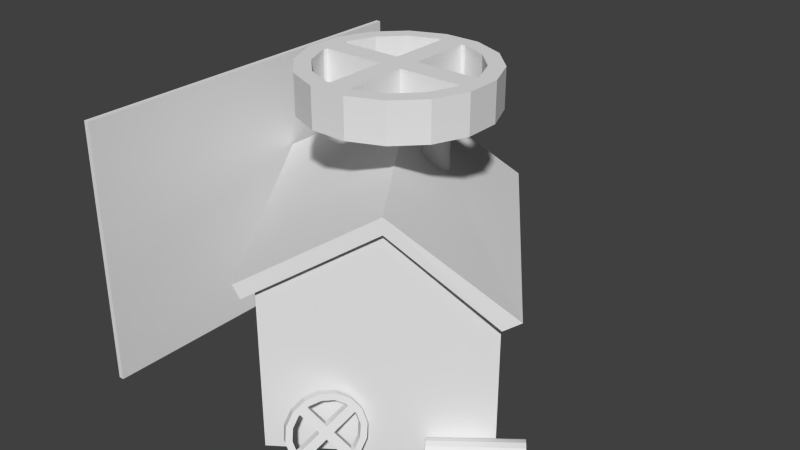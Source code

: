# Source: workshop14.blend  (saved by Blender 2.66.0; exported with 4.5.12 LTS)
import bpy
from mathutils import Matrix  # noqa: F401  (used for matrix-valued properties, if any)

bpy.ops.wm.read_factory_settings(use_empty=True)
scene = bpy.context.scene
scene.name = 'Scene'

# ---- collections
col_collection_1 = bpy.data.collections.new('Collection 1'); scene.collection.children.link(col_collection_1)

# ---- world
world_world = bpy.data.worlds.new('World'); scene.world = world_world
world_world.color = (0.05088, 0.05088, 0.05088)
world_world.use_sun_shadow = False
world_world.sun_shadow_jitter_overblur = 0.0
world_world.cycles.sampling_method = 'MANUAL'
world_world.cycles.sample_map_resolution = 256

# ---- meshes
me_cube_004 = bpy.data.meshes.new('Cube.004')
me_cube_004.from_pydata([(17.0, 3.0, -18.0), (17.0, 2.0, -18.0), (18.0, 2.0, -18.0), (18.0, 3.0, -18.0), (17.0, 3.0, -13.0), (17.0, 2.0, -13.0), (18.0, 2.0, -13.0), (18.0, 3.0, -13.0), (16.0, 11.0, -25.0), (16.0, -1.0, -25.0), (17.0, -1.0, -25.0), (17.0, 11.0, -25.0), (16.0, 11.0, -5.5), (16.0, -1.0, -5.5), (17.0, -1.0, -5.5), (17.0, 11.0, -5.5)], [], [(4, 5, 1, 0), (5, 6, 2, 1), (6, 7, 3, 2), (7, 4, 0, 3), (0, 1, 2, 3), (7, 6, 5, 4), (12, 13, 9, 8), (13, 14, 10, 9), (14, 15, 11, 10), (15, 12, 8, 11), (8, 9, 10, 11), (15, 14, 13, 12)])
_uv = me_cube_004.uv_layers.new(name='UVMap')
_uv.uv.foreach_set('vector', [0.5913, -0.1327, 0.6066, -0.1328, 0.6065, -0.2185, 0.5911, -0.2184, 0.6066, -0.1328, 0.6138, -0.1006, 0.6153, -0.2496, 0.6065, -0.2185, 0.6146, -0.09869, 0.584, -0.09869, 0.584, -0.2521, 0.6146, -0.2521, 0.5839, -0.09855, 0.5913, -0.1327, 0.5911, -0.2184, 0.5839, -0.2521, 0.5911, -0.2184, 0.6065, -0.2185, 0.6153, -0.2496, 0.5839, -0.2521, 0.5839, -0.09855, 0.6138, -0.1006, 0.6066, -0.1328, 0.5913, -0.1327, 0.1197, -0.03551, 0.3902, -0.03551, 0.3902, -0.4795, 0.1197, -0.4795, 0.4332, -0.03618, 0.4122, -0.03677, 0.4124, -0.2578, 0.4335, -0.2577, 0.3907, -0.03551, 0.1199, -0.03551, 0.1199, -0.4795, 0.3907, -0.4795, 0.4124, -0.2573, 0.4335, -0.2572, 0.4332, -0.4768, 0.4122, -0.4768, 0.4332, -0.4775, 0.4335, -0.2577, 0.4124, -0.2578, 0.4122, -0.4775, 0.4124, -0.2573, 0.4122, -0.03677, 0.4332, -0.03618, 0.4335, -0.2572])
me_cube_004.use_remesh_preserve_volume = False
me_cube_004.use_remesh_preserve_attributes = False
me_cube_004.use_mirror_vertex_groups = False
me_cube_004.update()
me_cube_001 = bpy.data.meshes.new('Cube.001')
me_cube_001.from_pydata([(17.0, -5.0, -18.0), (17.0, -4.0, -18.0), (18.0, -4.0, -18.0), (18.0, -5.0, -18.0), (17.0, -5.0, -13.0), (17.0, -4.0, -13.0), (18.0, -4.0, -13.0), (18.0, -5.0, -13.0), (16.0, -13.0, -25.0), (16.0, -1.0, -25.0), (17.0, -1.0, -25.0), (17.0, -13.0, -25.0), (16.0, -13.0, -5.5), (16.0, -1.0, -5.5), (17.0, -1.0, -5.5), (17.0, -13.0, -5.5)], [], [(4, 5, 1, 0), (5, 6, 2, 1), (6, 7, 3, 2), (7, 4, 0, 3), (0, 1, 2, 3), (7, 6, 5, 4), (12, 13, 9, 8), (13, 14, 10, 9), (14, 15, 11, 10), (15, 12, 8, 11), (8, 9, 10, 11), (15, 14, 13, 12)])
_uv = me_cube_001.uv_layers.new(name='UVMap')
_uv.uv.foreach_set('vector', [0.5913, -0.1327, 0.6066, -0.1328, 0.6065, -0.2185, 0.5911, -0.2184, 0.6066, -0.1328, 0.6138, -0.1006, 0.6153, -0.2496, 0.6065, -0.2185, 0.6146, -0.09869, 0.584, -0.09869, 0.584, -0.2521, 0.6146, -0.2521, 0.5839, -0.09855, 0.5913, -0.1327, 0.5911, -0.2184, 0.5839, -0.2521, 0.5911, -0.2184, 0.6065, -0.2185, 0.6153, -0.2496, 0.5839, -0.2521, 0.5839, -0.09855, 0.6138, -0.1006, 0.6066, -0.1328, 0.5913, -0.1327, 0.1197, -0.03551, 0.3902, -0.03551, 0.3902, -0.4795, 0.1197, -0.4795, 0.4332, -0.03618, 0.4122, -0.03677, 0.4124, -0.2578, 0.4335, -0.2577, 0.3907, -0.03551, 0.1199, -0.03551, 0.1199, -0.4795, 0.3907, -0.4795, 0.4124, -0.2573, 0.4335, -0.2572, 0.4332, -0.4768, 0.4122, -0.4768, 0.4332, -0.4775, 0.4335, -0.2577, 0.4124, -0.2578, 0.4122, -0.4775, 0.4124, -0.2573, 0.4122, -0.03677, 0.4332, -0.03618, 0.4335, -0.2572])
me_cube_001.use_remesh_preserve_volume = False
me_cube_001.use_remesh_preserve_attributes = False
me_cube_001.use_mirror_vertex_groups = False
me_cube_001.update()
me_cylinder_004 = bpy.data.meshes.new('Cylinder.004')
me_cylinder_004.from_pydata([(11.5, -26.51, -14.13), (11.8, -27.42, -24.48), (12.57, -25.61, -15.8), (12.68, -25.51, -22.89), (13.28, -25.38, -17.85), (12.99, -24.15, -20.65), (13.53, -25.87, -19.96), (12.7, -23.57, -18.1), (13.27, -26.99, -21.82), (11.83, -23.84, -15.62), (12.54, -28.57, -23.13), (10.54, -24.93, -13.6), (11.46, -30.37, -23.71), (10.19, -32.13, -23.45), (7.465, -28.79, -12.03), (8.922, -33.57, -22.41), (6.158, -30.97, -12.72), (7.849, -34.46, -20.74), (5.281, -32.88, -14.31), (7.135, -34.69, -18.69), (4.968, -34.24, -16.56), (6.89, -34.21, -16.57), (5.265, -34.82, -19.11), (7.149, -33.09, -14.72), (6.128, -34.55, -21.59), (7.874, -31.5, -13.4), (7.425, -33.46, -23.61), (8.955, -29.7, -12.83), (8.959, -31.73, -24.87), (10.23, -27.94, -13.08), (10.5, -29.6, -25.18), (9.002, -26.66, -12.33), (11.76, -25.77, -13.26), (7.386, -31.81, -12.39), (11.34, -24.77, -16.13), (10.23, -27.51, -12.0), (6.493, -35.66, -18.77), (8.692, -29.63, -11.69), (12.05, -24.54, -18.18), (6.509, -33.72, -13.98), (10.19, -32.57, -24.54), (6.195, -35.08, -16.22), (12.3, -25.03, -20.3), (7.356, -35.39, -21.25), (13.91, -26.35, -22.56), (8.653, -34.3, -23.28), (12.04, -26.14, -22.15), (11.72, -30.45, -24.84), (13.06, -24.68, -15.28), (13.03, -28.26, -24.15), (11.32, -27.73, -23.47), (14.22, -25.0, -20.32), (10.27, -25.67, -14.46), (13.92, -24.41, -17.76), (10.23, -29.53, -24.04), (8.963, -31.29, -23.79), (7.694, -32.72, -22.75), (6.621, -33.62, -21.07), (5.907, -33.85, -19.02), (5.661, -33.36, -16.91), (5.921, -32.25, -15.05), (6.646, -30.66, -13.74), (7.726, -28.86, -13.16), (8.998, -27.1, -13.42), (9.655, -28.26, -18.74), (10.88, -29.1, -18.4), (9.111, -29.45, -19.72), (10.34, -30.29, -19.39), (8.845, -28.94, -17.47), (10.07, -29.78, -17.14), (8.301, -30.13, -18.46), (9.529, -30.97, -18.12), (12.42, -25.75, -15.6), (11.19, -24.9, -15.94), (11.62, -26.42, -14.34), (10.39, -25.58, -14.68), (6.574, -30.85, -13.94), (7.802, -31.69, -13.6), (6.028, -32.04, -14.92), (7.256, -32.88, -14.58), (11.93, -26.36, -22.28), (13.16, -27.2, -21.94), (11.38, -27.54, -23.26), (12.61, -28.39, -22.93), (8.8, -33.66, -22.19), (7.571, -32.81, -22.52), (7.993, -34.33, -20.92), (6.765, -33.49, -21.26)], [], [(46, 3, 1, 50), (34, 9, 7, 38), (44, 8, 10, 49), (22, 36, 41, 20), (26, 45, 43, 24), (30, 47, 40, 28), (3, 44, 49, 1), (5, 51, 44, 3), (73, 34, 2, 72), (48, 9, 11, 32), (62, 14, 31, 63), (60, 18, 16, 61), (56, 26, 24, 57), (54, 30, 28, 55), (58, 22, 20, 59), (82, 50, 10, 83), (61, 16, 14, 62), (59, 20, 18, 60), (57, 24, 22, 58), (55, 28, 26, 56), (50, 1, 30, 54), (42, 5, 3, 46), (18, 39, 33, 16), (20, 41, 39, 18), (24, 43, 36, 22), (28, 40, 45, 26), (1, 49, 47, 30), (2, 34, 38, 4), (7, 53, 51, 5), (9, 48, 53, 7), (63, 31, 11, 52), (27, 62, 63, 29), (38, 7, 5, 42), (16, 33, 37, 14), (75, 68, 69, 74), (14, 37, 35, 31), (31, 35, 32, 11), (76, 61, 25, 77), (12, 54, 55, 13), (19, 58, 59, 21), (9, 34, 52, 11), (25, 61, 62, 27), (21, 59, 60, 23), (17, 57, 58, 19), (13, 55, 56, 15), (10, 50, 54, 12), (6, 42, 46, 8), (29, 63, 52, 0), (4, 38, 42, 6), (48, 2, 4, 53), (49, 10, 12, 47), (40, 13, 15, 45), (53, 4, 6, 51), (2, 48, 32, 0), (36, 19, 21, 41), (41, 21, 23, 39), (39, 23, 25, 33), (33, 25, 27, 37), (37, 27, 29, 35), (35, 29, 0, 32), (47, 12, 13, 40), (43, 17, 19, 36), (45, 15, 17, 43), (51, 6, 8, 44), (85, 66, 67, 84), (80, 64, 65, 81), (87, 57, 17, 86), (78, 70, 71, 79), (79, 71, 69, 77), (81, 65, 67, 83), (84, 67, 71, 86), (74, 69, 65, 72), (65, 69, 71, 67), (64, 73, 72, 65), (66, 82, 83, 67), (52, 75, 74, 0), (68, 76, 77, 69), (56, 85, 84, 15), (46, 80, 81, 8), (70, 87, 86, 71), (60, 78, 79, 23), (23, 79, 77, 25), (8, 81, 83, 10), (15, 84, 86, 17), (0, 74, 72, 2), (80, 46, 50, 82), (80, 82, 66, 64), (78, 76, 68, 70), (78, 60, 61, 76), (75, 73, 64, 68), (34, 73, 75, 52), (85, 87, 70, 66), (85, 56, 57, 87), (68, 64, 66, 70)])
_uv = me_cylinder_004.uv_layers.new(name='UVMap')
_uv.uv.foreach_set('vector', [0.23, 1.12, 0.23, 1.125, 0.2174, 1.125, 0.2173, 1.12, 0.06537, 1.121, 0.06541, 1.127, 0.05274, 1.127, 0.0527, 1.121, 0.2301, 1.134, 0.2302, 1.14, 0.2175, 1.14, 0.2175, 1.134, 0.1541, 1.126, 0.1541, 1.135, 0.1415, 1.135, 0.1414, 1.126, 0.1794, 1.126, 0.1795, 1.135, 0.1668, 1.135, 0.1667, 1.126, 0.2047, 1.125, 0.2048, 1.134, 0.1921, 1.135, 0.192, 1.125, 0.23, 1.125, 0.2301, 1.134, 0.2175, 1.134, 0.2174, 1.125, 0.04006, 1.127, 0.04012, 1.136, 0.02744, 1.136, 0.02738, 1.127, 0.03331, 0.5124, 0.06662, 1.025, 0.0, 0.0, 0.02926, 0.2561, 0.06547, 1.136, 0.06541, 1.127, 0.07808, 1.127, 0.07814, 1.136, 0.1034, 1.121, 0.1034, 1.126, 0.09074, 1.126, 0.0907, 1.121, 0.1287, 1.121, 0.1287, 1.126, 0.1161, 1.126, 0.116, 1.121, 0.1793, 1.12, 0.1794, 1.126, 0.1667, 1.126, 0.1667, 1.12, 0.2046, 1.12, 0.2047, 1.125, 0.192, 1.125, 0.192, 1.12, 0.154, 1.121, 0.1541, 1.126, 0.1414, 1.126, 0.1413, 1.121, 0.1634, 0.7675, 0.2179, 1.023, 0.0, 0.0, 0.03217, 0.2802, 0.116, 1.121, 0.1161, 1.126, 0.1034, 1.126, 0.1034, 1.121, 0.1413, 1.121, 0.1414, 1.126, 0.1287, 1.126, 0.1287, 1.121, 0.1667, 1.12, 0.1667, 1.126, 0.1541, 1.126, 0.154, 1.121, 0.192, 1.12, 0.192, 1.125, 0.1794, 1.126, 0.1793, 1.12, 0.2173, 1.12, 0.2174, 1.125, 0.2047, 1.125, 0.2046, 1.12, 0.04002, 1.121, 0.04006, 1.127, 0.02738, 1.127, 0.02735, 1.122, 0.1287, 1.126, 0.1288, 1.135, 0.1161, 1.135, 0.1161, 1.126, 0.1414, 1.126, 0.1415, 1.135, 0.1288, 1.135, 0.1287, 1.126, 0.1667, 1.126, 0.1668, 1.135, 0.1541, 1.135, 0.1541, 1.126, 0.192, 1.125, 0.1921, 1.135, 0.1795, 1.135, 0.1794, 1.126, 0.2174, 1.125, 0.2175, 1.134, 0.2048, 1.134, 0.2047, 1.125, 0.06662, 1.025, 0.06537, 1.121, 0.0527, 1.121, 0.05401, 1.025, 0.05274, 1.127, 0.0528, 1.136, 0.04012, 1.136, 0.04006, 1.127, 0.06541, 1.127, 0.06547, 1.136, 0.0528, 1.136, 0.05274, 1.127, 0.0907, 1.121, 0.09074, 1.126, 0.07808, 1.127, 0.07803, 1.121, 0.1044, 1.025, 0.1034, 1.121, 0.0907, 1.121, 0.09183, 1.025, 0.0527, 1.121, 0.05274, 1.127, 0.04006, 1.127, 0.04002, 1.121, 0.1161, 1.126, 0.1161, 1.135, 0.1035, 1.135, 0.1034, 1.126, 0.003419, 0.1402, 0.006837, 0.2804, 0.0, 0.0, 0.03902, 0.5606, 0.1034, 1.126, 0.1035, 1.135, 0.09081, 1.136, 0.09074, 1.126, 0.09074, 1.126, 0.09081, 1.136, 0.07814, 1.136, 0.07808, 1.127, 0.1024, 0.8964, 0.117, 1.024, 0.0, 0.0, 0.003419, 0.1402, 0.2053, 1.024, 0.2046, 1.12, 0.192, 1.12, 0.1927, 1.024, 0.1548, 1.024, 0.154, 1.121, 0.1413, 1.121, 0.1422, 1.024, 0.06541, 1.127, 0.06537, 1.121, 0.07803, 1.121, 0.07808, 1.127, 0.117, 1.024, 0.116, 1.121, 0.1034, 1.121, 0.1044, 1.025, 0.1422, 1.024, 0.1413, 1.121, 0.1287, 1.121, 0.1296, 1.024, 0.1675, 1.024, 0.1667, 1.12, 0.154, 1.121, 0.1548, 1.024, 0.1927, 1.024, 0.192, 1.12, 0.1793, 1.12, 0.1801, 1.024, 0.2179, 1.023, 0.2173, 1.12, 0.2046, 1.12, 0.2053, 1.024, 0.04141, 1.025, 0.04002, 1.121, 0.02735, 1.122, 0.0288, 1.025, 0.09183, 1.025, 0.0907, 1.121, 0.07803, 1.121, 0.07922, 1.025, 0.05401, 1.025, 0.0527, 1.121, 0.04002, 1.121, 0.04141, 1.025, 0.06547, 1.136, 0.06551, 1.141, 0.05283, 1.142, 0.0528, 1.136, 0.2175, 1.134, 0.2175, 1.14, 0.2049, 1.14, 0.2048, 1.134, 0.1921, 1.135, 0.1922, 1.14, 0.1795, 1.14, 0.1795, 1.135, 0.0528, 1.136, 0.05283, 1.142, 0.04015, 1.142, 0.04012, 1.136, 0.06551, 1.141, 0.06547, 1.136, 0.07814, 1.136, 0.07818, 1.141, 0.1541, 1.135, 0.1542, 1.141, 0.1415, 1.141, 0.1415, 1.135, 0.1415, 1.135, 0.1415, 1.141, 0.1289, 1.141, 0.1288, 1.135, 0.1288, 1.135, 0.1289, 1.141, 0.1162, 1.141, 0.1161, 1.135, 0.1161, 1.135, 0.1162, 1.141, 0.1035, 1.141, 0.1035, 1.135, 0.1035, 1.135, 0.1035, 1.141, 0.09085, 1.141, 0.09081, 1.136, 0.09081, 1.136, 0.09085, 1.141, 0.07818, 1.141, 0.07814, 1.136, 0.2048, 1.134, 0.2049, 1.14, 0.1922, 1.14, 0.1921, 1.135, 0.1668, 1.135, 0.1669, 1.141, 0.1542, 1.141, 0.1541, 1.135, 0.1795, 1.135, 0.1795, 1.14, 0.1669, 1.141, 0.1668, 1.135, 0.04012, 1.136, 0.04015, 1.142, 0.02747, 1.142, 0.02744, 1.136, 0.03217, 0.2802, 0.06434, 0.5604, 0.0, 0.0, 0.08966, 0.5602, 0.02926, 0.2561, 0.05852, 0.5122, 0.01367, 0.5608, 0.02051, 0.8412, 0.08373, 0.512, 0.1675, 1.024, 0.0, 0.0, 0.02723, 0.1279, 0.02723, 0.1279, 0.05447, 0.2558, 0.09651, 0.8406, 0.1126, 0.9808, 0.04825, 0.4203, 0.0, 0.0, 0.0, 0.0, 0.06443, 0.5705, 0.006837, 0.2804, 0.0, 0.0, 0.0, 0.0, 0.1151, 0.5699, 0.0, 0.0, 0.0, 0.0, 0.0, 0.0, 0.08977, 0.5702, 0.0, 0.0, 0.0, 0.0, 0.0, 0.0, 0.03909, 0.5707, 0.0, 0.0, 0.0, 0.0, 0.0, 0.0, 0.0, 0.0, 0.0, 0.0, 0.03331, 0.5124, 0.02926, 0.2561, 0.05852, 0.5122, 0.1089, 0.5117, 0.1634, 0.7675, 0.03217, 0.2802, 0.06434, 0.5604, 0.0, 0.0, 0.003419, 0.1402, 0.03902, 0.5606, 0.07803, 1.121, 0.08778, 0.7683, 0.1024, 0.8964, 0.003419, 0.1402, 0.006837, 0.2804, 0.0, 0.0, 0.03217, 0.2802, 0.08966, 0.5602, 0.1793, 1.12, 0.0, 0.0, 0.02926, 0.2561, 0.02051, 0.8412, 0.02735, 1.122, 0.0, 0.0, 0.08373, 0.512, 0.02723, 0.1279, 0.05447, 0.2558, 0.0, 0.0, 0.02723, 0.1279, 0.1126, 0.9808, 0.1287, 1.121, 0.09651, 0.8406, 0.04825, 0.4203, 0.06443, 0.5705, 0.1289, 1.141, 0.01367, 0.5608, 0.006837, 0.2804, 0.1151, 0.5699, 0.2302, 1.14, 0.0, 0.0, 0.0, 0.0, 0.08977, 0.5702, 0.1795, 1.14, 0.0, 0.0, 0.0, 0.0, 0.03909, 0.5707, 0.07818, 1.141, 0.0, 0.0, 0.2173, 1.12, 0.1634, 0.7675, 0.0, 0.0, 0.0, 0.0, 0.1089, 0.5117, 0.0, 0.0, 0.02926, 0.2561, 0.0, 0.0, 0.08778, 0.7683, 0.0, 0.0, 0.02723, 0.1279, 0.0, 0.0, 0.116, 1.121, 0.1024, 0.8964, 0.0, 0.0, 0.0, 0.0, 0.0, 0.0, 0.0, 0.0, 0.003419, 0.1402, 0.03331, 0.5124, 0.0, 0.0, 0.0, 0.0, 0.06537, 1.121, 0.0, 0.0, 0.0, 0.0, 0.0, 0.0, 0.03217, 0.2802, 0.0, 0.0, 0.1667, 1.12, 0.08373, 0.512, 0.0, 0.0, 0.0, 0.0, 0.0, 0.0, 0.0, 0.0, 0.0, 0.0])
me_cylinder_004.use_remesh_preserve_volume = False
me_cylinder_004.use_remesh_preserve_attributes = False
me_cylinder_004.use_mirror_vertex_groups = False
me_cylinder_004.update()
me_cylinder_003 = bpy.data.meshes.new('Cylinder.003')
me_cylinder_003.from_pydata([(34.08, -8.892, -22.06), (22.94, -20.96, -24.79), (34.19, -9.046, -23.01), (22.36, -20.12, -25.0), (34.5, -9.486, -23.81), (21.77, -19.29, -24.79), (34.96, -10.14, -24.35), (21.28, -18.58, -24.22), (35.5, -10.92, -24.54), (20.95, -18.1, -23.35), (36.04, -11.69, -24.35), (20.83, -17.94, -22.33), (36.5, -12.35, -23.81), (36.81, -12.79, -23.01), (21.28, -18.58, -20.45), (36.92, -12.95, -22.06), (21.77, -19.29, -19.87), (36.81, -12.79, -21.12), (22.36, -20.12, -19.67), (36.5, -12.35, -20.31), (22.94, -20.96, -19.87), (36.04, -11.69, -19.78), (23.44, -21.66, -20.45), (35.5, -10.92, -19.59), (23.77, -22.14, -21.31), (34.96, -10.14, -19.78), (23.89, -22.3, -22.33), (34.5, -9.486, -20.31), (23.77, -22.14, -23.35), (34.19, -9.046, -21.12), (23.44, -21.66, -24.22), (20.95, -18.1, -21.31), (33.7, -8.528, -22.06), (34.76, -10.04, -19.3), (21.17, -18.46, -23.18), (33.83, -8.715, -20.92), (36.63, -12.71, -19.95), (34.2, -9.246, -19.95), (21.45, -18.86, -23.89), (35.41, -10.98, -19.07), (37.0, -13.24, -23.21), (36.07, -11.92, -19.3), (21.86, -19.44, -24.37), (37.0, -13.24, -20.92), (35.41, -10.98, -25.06), (37.13, -13.43, -22.06), (22.34, -20.13, -24.54), (36.63, -12.71, -24.18), (33.83, -8.715, -23.21), (36.07, -11.92, -24.83), (22.83, -20.82, -24.37), (34.76, -10.04, -24.83), (21.08, -18.33, -22.33), (34.2, -9.246, -24.18), (23.24, -21.41, -23.89), (23.51, -21.8, -23.18), (23.61, -21.94, -22.33), (23.51, -21.8, -21.49), (23.24, -21.41, -20.77), (22.83, -20.82, -20.3), (22.34, -20.13, -20.13), (21.86, -19.44, -20.3), (21.45, -18.86, -20.77), (21.17, -18.46, -21.49)], [], [(46, 3, 1, 50), (34, 9, 7, 38), (44, 8, 10, 49), (22, 36, 41, 20), (26, 45, 43, 24), (30, 47, 40, 28), (3, 44, 49, 1), (5, 51, 44, 3), (8, 46, 50, 10), (48, 9, 11, 32), (62, 14, 31, 63), (60, 18, 16, 61), (56, 26, 24, 57), (54, 30, 28, 55), (58, 22, 20, 59), (34, 2, 0, 52), (61, 16, 14, 62), (59, 20, 18, 60), (57, 24, 22, 58), (55, 28, 26, 56), (50, 1, 30, 54), (42, 5, 3, 46), (18, 39, 33, 16), (20, 41, 39, 18), (24, 43, 36, 22), (28, 40, 45, 26), (1, 49, 47, 30), (2, 34, 38, 4), (7, 53, 51, 5), (9, 48, 53, 7), (63, 31, 11, 52), (27, 62, 63, 29), (38, 7, 5, 42), (16, 33, 37, 14), (23, 60, 61, 25), (14, 37, 35, 31), (31, 35, 32, 11), (15, 56, 57, 17), (12, 54, 55, 13), (19, 58, 59, 21), (9, 34, 52, 11), (25, 61, 62, 27), (21, 59, 60, 23), (17, 57, 58, 19), (13, 55, 56, 15), (10, 50, 54, 12), (6, 42, 46, 8), (29, 63, 52, 0), (4, 38, 42, 6), (48, 2, 4, 53), (49, 10, 12, 47), (40, 13, 15, 45), (53, 4, 6, 51), (2, 48, 32, 0), (36, 19, 21, 41), (41, 21, 23, 39), (39, 23, 25, 33), (33, 25, 27, 37), (37, 27, 29, 35), (35, 29, 0, 32), (47, 12, 13, 40), (43, 17, 19, 36), (45, 15, 17, 43), (51, 6, 8, 44)])
_uv = me_cylinder_003.uv_layers.new(name='UVMap')
_uv.uv.foreach_set('vector', [0.3084, 1.136, 0.3117, 1.136, 0.3088, 1.143, 0.306, 1.141, 0.3015, 1.119, 0.3034, 1.116, 0.3088, 1.122, 0.306, 1.123, 0.3081, 1.143, 0.3053, 1.141, 0.3077, 1.136, 0.3111, 1.136, 0.4305, 1.011, 0.4304, 1.111, 0.4173, 1.111, 0.4173, 1.011, 0.4568, 1.011, 0.4567, 1.111, 0.4436, 1.111, 0.4437, 1.011, 0.4831, 1.011, 0.483, 1.111, 0.4699, 1.111, 0.47, 1.011, 0.2989, 1.011, 0.2989, 1.111, 0.2857, 1.111, 0.2858, 1.011, 0.3121, 1.011, 0.312, 1.111, 0.2989, 1.111, 0.2989, 1.011, 0.4565, 1.111, 0.4568, 1.011, 0.47, 1.011, 0.4697, 1.111, 0.3383, 1.111, 0.3384, 1.011, 0.3516, 1.011, 0.3515, 1.111, 0.2835, 1.119, 0.2817, 1.116, 0.2887, 1.113, 0.2894, 1.117, 0.2767, 1.129, 0.2733, 1.129, 0.2763, 1.122, 0.2791, 1.123, 0.2894, 1.148, 0.2887, 1.152, 0.2817, 1.149, 0.2835, 1.146, 0.3015, 1.146, 0.3034, 1.149, 0.2963, 1.152, 0.2957, 1.148, 0.2791, 1.141, 0.2763, 1.143, 0.2733, 1.136, 0.2767, 1.136, 0.4173, 1.011, 0.417, 1.111, 0.4038, 1.111, 0.4041, 1.011, 0.2791, 1.123, 0.2763, 1.122, 0.2817, 1.116, 0.2835, 1.119, 0.2767, 1.136, 0.2733, 1.136, 0.2733, 1.129, 0.2767, 1.129, 0.2835, 1.146, 0.2817, 1.149, 0.2763, 1.143, 0.2791, 1.141, 0.2957, 1.148, 0.2963, 1.152, 0.2887, 1.152, 0.2894, 1.148, 0.306, 1.141, 0.3088, 1.143, 0.3034, 1.149, 0.3015, 1.146, 0.3084, 1.129, 0.3117, 1.129, 0.3117, 1.136, 0.3084, 1.136, 0.4042, 1.011, 0.4041, 1.111, 0.391, 1.111, 0.391, 1.011, 0.4173, 1.011, 0.4173, 1.111, 0.4041, 1.111, 0.4042, 1.011, 0.4437, 1.011, 0.4436, 1.111, 0.4304, 1.111, 0.4305, 1.011, 0.47, 1.011, 0.4699, 1.111, 0.4567, 1.111, 0.4568, 1.011, 0.2858, 1.011, 0.2857, 1.111, 0.2726, 1.111, 0.2726, 1.011, 0.417, 1.111, 0.4173, 1.011, 0.4305, 1.011, 0.4302, 1.111, 0.3253, 1.011, 0.3252, 1.111, 0.312, 1.111, 0.3121, 1.011, 0.3384, 1.011, 0.3383, 1.111, 0.3252, 1.111, 0.3253, 1.011, 0.2894, 1.117, 0.2887, 1.113, 0.2963, 1.113, 0.2957, 1.117, 0.3775, 1.111, 0.3778, 1.011, 0.391, 1.011, 0.3906, 1.111, 0.306, 1.123, 0.3088, 1.122, 0.3117, 1.129, 0.3084, 1.129, 0.391, 1.011, 0.391, 1.111, 0.3778, 1.111, 0.3779, 1.011, 0.3511, 1.111, 0.3514, 1.011, 0.3646, 1.011, 0.3643, 1.111, 0.3779, 1.011, 0.3778, 1.111, 0.3647, 1.111, 0.3647, 1.011, 0.3647, 1.011, 0.3647, 1.111, 0.3515, 1.111, 0.3516, 1.011, 0.2984, 1.111, 0.2987, 1.011, 0.3119, 1.011, 0.3116, 1.111, 0.272, 1.111, 0.2723, 1.011, 0.2855, 1.011, 0.2852, 1.111, 0.3247, 1.111, 0.3251, 1.011, 0.3382, 1.011, 0.3379, 1.111, 0.3034, 1.116, 0.3015, 1.119, 0.2957, 1.117, 0.2963, 1.113, 0.3643, 1.111, 0.3646, 1.011, 0.3778, 1.011, 0.3775, 1.111, 0.3379, 1.111, 0.3382, 1.011, 0.3514, 1.011, 0.3511, 1.111, 0.3116, 1.111, 0.3119, 1.011, 0.3251, 1.011, 0.3247, 1.111, 0.2852, 1.111, 0.2855, 1.011, 0.2987, 1.011, 0.2984, 1.111, 0.4697, 1.111, 0.47, 1.011, 0.4832, 1.011, 0.4829, 1.111, 0.4433, 1.111, 0.4437, 1.011, 0.4568, 1.011, 0.4565, 1.111, 0.3906, 1.111, 0.391, 1.011, 0.4041, 1.011, 0.4038, 1.111, 0.4302, 1.111, 0.4305, 1.011, 0.4437, 1.011, 0.4433, 1.111, 0.288, 1.152, 0.2887, 1.148, 0.295, 1.148, 0.2956, 1.152, 0.3111, 1.136, 0.3077, 1.136, 0.3077, 1.129, 0.3111, 1.129, 0.3081, 1.122, 0.3053, 1.124, 0.3008, 1.119, 0.3027, 1.116, 0.2956, 1.152, 0.295, 1.148, 0.3008, 1.146, 0.3027, 1.149, 0.2887, 1.148, 0.288, 1.152, 0.2809, 1.149, 0.2828, 1.146, 0.288, 1.113, 0.2887, 1.117, 0.2828, 1.119, 0.2809, 1.116, 0.2809, 1.116, 0.2828, 1.119, 0.2784, 1.124, 0.2755, 1.122, 0.2755, 1.122, 0.2784, 1.124, 0.276, 1.129, 0.2726, 1.129, 0.2726, 1.129, 0.276, 1.129, 0.276, 1.136, 0.2726, 1.136, 0.2726, 1.136, 0.276, 1.136, 0.2784, 1.141, 0.2755, 1.143, 0.2755, 1.143, 0.2784, 1.141, 0.2828, 1.146, 0.2809, 1.149, 0.3111, 1.129, 0.3077, 1.129, 0.3053, 1.124, 0.3081, 1.122, 0.2956, 1.113, 0.295, 1.117, 0.2887, 1.117, 0.288, 1.113, 0.3027, 1.116, 0.3008, 1.119, 0.295, 1.117, 0.2956, 1.113, 0.3027, 1.149, 0.3008, 1.146, 0.3053, 1.141, 0.3081, 1.143])
me_cylinder_003.use_remesh_preserve_volume = False
me_cylinder_003.use_remesh_preserve_attributes = False
me_cylinder_003.use_mirror_vertex_groups = False
me_cylinder_003.update()
me_cylinder_002 = bpy.data.meshes.new('Cylinder.002')
me_cylinder_002.from_pydata([(-2.767, 14.15, 3.675), (17.01, -3.337, -3.672), (2.831, 14.14, 3.675), (17.03, 3.431, -3.672), (7.999, 11.99, 3.675), (14.45, 9.688, -3.672), (11.95, 8.026, 3.675), (9.669, 14.48, -3.672), (14.08, 2.851, 3.675), (3.421, 17.08, -3.672), (14.07, -2.747, 3.675), (-3.347, 17.09, -3.672), (11.92, -7.916, 3.675), (7.958, -11.87, 3.675), (-14.4, 9.737, -3.672), (2.782, -14.0, 3.675), (-17.0, 3.489, -3.672), (-2.815, -13.99, 3.675), (-17.01, -3.279, -3.672), (-7.984, -11.84, 3.675), (-14.43, -9.537, -3.672), (-11.94, -7.875, 3.675), (-9.654, -14.33, -3.672), (-14.07, -2.699, 3.675), (-3.406, -16.93, -3.672), (-14.06, 2.899, 3.675), (3.362, -16.94, -3.672), (-11.91, 8.067, 3.675), (9.62, -14.36, -3.672), (-7.943, 12.02, 3.675), (14.41, -9.586, -3.672), (-9.605, 14.51, -3.672), (-3.347, 17.09, 3.671), (-17.0, 3.489, 3.671), (2.831, 14.14, -3.674), (-9.605, 14.51, 3.671), (-9.654, -14.33, 3.671), (-14.4, 9.737, 3.671), (7.999, 11.99, -3.674), (-17.01, -3.279, 3.671), (9.62, -14.36, 3.671), (-14.43, -9.537, 3.671), (11.95, 8.026, -3.674), (-3.406, -16.93, 3.671), (17.03, 3.431, 3.671), (3.362, -16.94, 3.671), (14.08, 2.851, -3.674), (14.41, -9.586, 3.671), (3.421, 17.08, 3.671), (17.01, -3.337, 3.671), (14.07, -2.747, -3.674), (14.45, 9.688, 3.671), (-2.767, 14.15, -3.674), (9.669, 14.48, 3.671), (11.92, -7.916, -3.674), (7.958, -11.87, -3.674), (2.782, -14.0, -3.674), (-2.815, -13.99, -3.674), (-7.984, -11.84, -3.674), (-11.94, -7.875, -3.674), (-14.07, -2.699, -3.674), (-14.06, 2.899, -3.674), (-11.91, 8.067, -3.674), (-7.943, 12.02, -3.674), (2.109, 2.176, -3.674), (2.109, 2.176, 3.675), (2.102, -2.023, -3.674), (2.102, -2.023, 3.675), (-2.12, 2.185, -3.674), (-2.12, 2.185, 3.675), (-2.127, -2.014, -3.674), (-2.127, -2.014, 3.675), (2.116, 14.07, 3.675), (2.116, 14.07, -3.674), (-2.099, 14.08, 3.675), (-2.099, 14.08, -3.674), (-13.96, 2.19, -3.674), (-13.96, 2.19, 3.675), (-13.97, -2.01, -3.674), (-13.97, -2.01, 3.675), (13.97, 2.167, -3.674), (13.97, 2.167, 3.675), (13.96, -2.032, -3.674), (13.96, -2.032, 3.675), (2.094, -13.93, 3.675), (2.094, -13.93, -3.674), (-2.121, -13.91, 3.675), (-2.121, -13.91, -3.674)], [], [(46, 3, 1, 50), (34, 9, 7, 38), (44, 8, 10, 49), (22, 36, 41, 20), (26, 45, 43, 24), (30, 47, 40, 28), (3, 44, 49, 1), (5, 51, 44, 3), (73, 34, 2, 72), (48, 9, 11, 32), (62, 14, 31, 63), (60, 18, 16, 61), (56, 26, 24, 57), (54, 30, 28, 55), (58, 22, 20, 59), (82, 50, 10, 83), (61, 16, 14, 62), (59, 20, 18, 60), (57, 24, 22, 58), (55, 28, 26, 56), (50, 1, 30, 54), (42, 5, 3, 46), (18, 39, 33, 16), (20, 41, 39, 18), (24, 43, 36, 22), (28, 40, 45, 26), (1, 49, 47, 30), (2, 34, 38, 4), (7, 53, 51, 5), (9, 48, 53, 7), (63, 31, 11, 52), (27, 62, 63, 29), (38, 7, 5, 42), (16, 33, 37, 14), (75, 68, 69, 74), (14, 37, 35, 31), (31, 35, 32, 11), (76, 61, 25, 77), (12, 54, 55, 13), (19, 58, 59, 21), (9, 34, 52, 11), (25, 61, 62, 27), (21, 59, 60, 23), (17, 57, 58, 19), (13, 55, 56, 15), (10, 50, 54, 12), (6, 42, 46, 8), (29, 63, 52, 0), (4, 38, 42, 6), (48, 2, 4, 53), (49, 10, 12, 47), (40, 13, 15, 45), (53, 4, 6, 51), (2, 48, 32, 0), (36, 19, 21, 41), (41, 21, 23, 39), (39, 23, 25, 33), (33, 25, 27, 37), (37, 27, 29, 35), (35, 29, 0, 32), (47, 12, 13, 40), (43, 17, 19, 36), (45, 15, 17, 43), (51, 6, 8, 44), (85, 66, 67, 84), (80, 64, 65, 81), (87, 57, 17, 86), (78, 70, 71, 79), (79, 71, 69, 77), (81, 65, 67, 83), (84, 67, 71, 86), (74, 69, 65, 72), (65, 69, 71, 67), (64, 73, 72, 65), (66, 82, 83, 67), (52, 75, 74, 0), (68, 76, 77, 69), (56, 85, 84, 15), (46, 80, 81, 8), (70, 87, 86, 71), (60, 78, 79, 23), (23, 79, 77, 25), (8, 81, 83, 10), (15, 84, 86, 17), (0, 74, 72, 2), (80, 46, 50, 82), (80, 82, 66, 64), (78, 76, 68, 70), (78, 60, 61, 76), (75, 73, 64, 68), (34, 73, 75, 52), (85, 87, 70, 66), (85, 56, 57, 87), (68, 64, 66, 70)])
_uv = me_cylinder_002.uv_layers.new(name='UVMap')
_uv.uv.foreach_set('vector', [0.23, 1.12, 0.23, 1.125, 0.2174, 1.125, 0.2173, 1.12, 0.06537, 1.121, 0.06541, 1.127, 0.05274, 1.127, 0.0527, 1.121, 0.2301, 1.134, 0.2302, 1.14, 0.2175, 1.14, 0.2175, 1.134, 0.1541, 1.126, 0.1541, 1.135, 0.1415, 1.135, 0.1414, 1.126, 0.1794, 1.126, 0.1795, 1.135, 0.1668, 1.135, 0.1667, 1.126, 0.2047, 1.125, 0.2048, 1.134, 0.1921, 1.135, 0.192, 1.125, 0.23, 1.125, 0.2301, 1.134, 0.2175, 1.134, 0.2174, 1.125, 0.04006, 1.127, 0.04012, 1.136, 0.02744, 1.136, 0.02738, 1.127, 0.03331, 0.5124, 0.06662, 1.025, 0.0, 0.0, 0.02926, 0.2561, 0.06547, 1.136, 0.06541, 1.127, 0.07808, 1.127, 0.07814, 1.136, 0.1034, 1.121, 0.1034, 1.126, 0.09074, 1.126, 0.0907, 1.121, 0.1287, 1.121, 0.1287, 1.126, 0.1161, 1.126, 0.116, 1.121, 0.1793, 1.12, 0.1794, 1.126, 0.1667, 1.126, 0.1667, 1.12, 0.2046, 1.12, 0.2047, 1.125, 0.192, 1.125, 0.192, 1.12, 0.154, 1.121, 0.1541, 1.126, 0.1414, 1.126, 0.1413, 1.121, 0.1634, 0.7675, 0.2179, 1.023, 0.0, 0.0, 0.03217, 0.2802, 0.116, 1.121, 0.1161, 1.126, 0.1034, 1.126, 0.1034, 1.121, 0.1413, 1.121, 0.1414, 1.126, 0.1287, 1.126, 0.1287, 1.121, 0.1667, 1.12, 0.1667, 1.126, 0.1541, 1.126, 0.154, 1.121, 0.192, 1.12, 0.192, 1.125, 0.1794, 1.126, 0.1793, 1.12, 0.2173, 1.12, 0.2174, 1.125, 0.2047, 1.125, 0.2046, 1.12, 0.04002, 1.121, 0.04006, 1.127, 0.02738, 1.127, 0.02735, 1.122, 0.1287, 1.126, 0.1288, 1.135, 0.1161, 1.135, 0.1161, 1.126, 0.1414, 1.126, 0.1415, 1.135, 0.1288, 1.135, 0.1287, 1.126, 0.1667, 1.126, 0.1668, 1.135, 0.1541, 1.135, 0.1541, 1.126, 0.192, 1.125, 0.1921, 1.135, 0.1795, 1.135, 0.1794, 1.126, 0.2174, 1.125, 0.2175, 1.134, 0.2048, 1.134, 0.2047, 1.125, 0.06662, 1.025, 0.06537, 1.121, 0.0527, 1.121, 0.05401, 1.025, 0.05274, 1.127, 0.0528, 1.136, 0.04012, 1.136, 0.04006, 1.127, 0.06541, 1.127, 0.06547, 1.136, 0.0528, 1.136, 0.05274, 1.127, 0.0907, 1.121, 0.09074, 1.126, 0.07808, 1.127, 0.07803, 1.121, 0.1044, 1.025, 0.1034, 1.121, 0.0907, 1.121, 0.09183, 1.025, 0.0527, 1.121, 0.05274, 1.127, 0.04006, 1.127, 0.04002, 1.121, 0.1161, 1.126, 0.1161, 1.135, 0.1035, 1.135, 0.1034, 1.126, 0.003419, 0.1402, 0.006837, 0.2804, 0.0, 0.0, 0.03902, 0.5606, 0.1034, 1.126, 0.1035, 1.135, 0.09081, 1.136, 0.09074, 1.126, 0.09074, 1.126, 0.09081, 1.136, 0.07814, 1.136, 0.07808, 1.127, 0.1024, 0.8964, 0.117, 1.024, 0.0, 0.0, 0.003419, 0.1402, 0.2053, 1.024, 0.2046, 1.12, 0.192, 1.12, 0.1927, 1.024, 0.1548, 1.024, 0.154, 1.121, 0.1413, 1.121, 0.1422, 1.024, 0.06541, 1.127, 0.06537, 1.121, 0.07803, 1.121, 0.07808, 1.127, 0.117, 1.024, 0.116, 1.121, 0.1034, 1.121, 0.1044, 1.025, 0.1422, 1.024, 0.1413, 1.121, 0.1287, 1.121, 0.1296, 1.024, 0.1675, 1.024, 0.1667, 1.12, 0.154, 1.121, 0.1548, 1.024, 0.1927, 1.024, 0.192, 1.12, 0.1793, 1.12, 0.1801, 1.024, 0.2179, 1.023, 0.2173, 1.12, 0.2046, 1.12, 0.2053, 1.024, 0.04141, 1.025, 0.04002, 1.121, 0.02735, 1.122, 0.0288, 1.025, 0.09183, 1.025, 0.0907, 1.121, 0.07803, 1.121, 0.07922, 1.025, 0.05401, 1.025, 0.0527, 1.121, 0.04002, 1.121, 0.04141, 1.025, 0.06547, 1.136, 0.06551, 1.141, 0.05283, 1.142, 0.0528, 1.136, 0.2175, 1.134, 0.2175, 1.14, 0.2049, 1.14, 0.2048, 1.134, 0.1921, 1.135, 0.1922, 1.14, 0.1795, 1.14, 0.1795, 1.135, 0.0528, 1.136, 0.05283, 1.142, 0.04015, 1.142, 0.04012, 1.136, 0.06551, 1.141, 0.06547, 1.136, 0.07814, 1.136, 0.07818, 1.141, 0.1541, 1.135, 0.1542, 1.141, 0.1415, 1.141, 0.1415, 1.135, 0.1415, 1.135, 0.1415, 1.141, 0.1289, 1.141, 0.1288, 1.135, 0.1288, 1.135, 0.1289, 1.141, 0.1162, 1.141, 0.1161, 1.135, 0.1161, 1.135, 0.1162, 1.141, 0.1035, 1.141, 0.1035, 1.135, 0.1035, 1.135, 0.1035, 1.141, 0.09085, 1.141, 0.09081, 1.136, 0.09081, 1.136, 0.09085, 1.141, 0.07818, 1.141, 0.07814, 1.136, 0.2048, 1.134, 0.2049, 1.14, 0.1922, 1.14, 0.1921, 1.135, 0.1668, 1.135, 0.1669, 1.141, 0.1542, 1.141, 0.1541, 1.135, 0.1795, 1.135, 0.1795, 1.14, 0.1669, 1.141, 0.1668, 1.135, 0.04012, 1.136, 0.04015, 1.142, 0.02747, 1.142, 0.02744, 1.136, 0.03217, 0.2802, 0.06434, 0.5604, 0.0, 0.0, 0.08966, 0.5602, 0.02926, 0.2561, 0.05852, 0.5122, 0.01367, 0.5608, 0.02051, 0.8412, 0.08373, 0.512, 0.1675, 1.024, 0.0, 0.0, 0.02723, 0.1279, 0.02723, 0.1279, 0.05447, 0.2558, 0.09651, 0.8406, 0.1126, 0.9808, 0.04825, 0.4203, 0.0, 0.0, 0.0, 0.0, 0.06443, 0.5705, 0.006837, 0.2804, 0.0, 0.0, 0.0, 0.0, 0.1151, 0.5699, 0.0, 0.0, 0.0, 0.0, 0.0, 0.0, 0.08977, 0.5702, 0.0, 0.0, 0.0, 0.0, 0.0, 0.0, 0.03909, 0.5707, 0.0, 0.0, 0.0, 0.0, 0.0, 0.0, 0.0, 0.0, 0.0, 0.0, 0.03331, 0.5124, 0.02926, 0.2561, 0.05852, 0.5122, 0.1089, 0.5117, 0.1634, 0.7675, 0.03217, 0.2802, 0.06434, 0.5604, 0.0, 0.0, 0.003419, 0.1402, 0.03902, 0.5606, 0.07803, 1.121, 0.08778, 0.7683, 0.1024, 0.8964, 0.003419, 0.1402, 0.006837, 0.2804, 0.0, 0.0, 0.03217, 0.2802, 0.08966, 0.5602, 0.1793, 1.12, 0.0, 0.0, 0.02926, 0.2561, 0.02051, 0.8412, 0.02735, 1.122, 0.0, 0.0, 0.08373, 0.512, 0.02723, 0.1279, 0.05447, 0.2558, 0.0, 0.0, 0.02723, 0.1279, 0.1126, 0.9808, 0.1287, 1.121, 0.09651, 0.8406, 0.04825, 0.4203, 0.06443, 0.5705, 0.1289, 1.141, 0.01367, 0.5608, 0.006837, 0.2804, 0.1151, 0.5699, 0.2302, 1.14, 0.0, 0.0, 0.0, 0.0, 0.08977, 0.5702, 0.1795, 1.14, 0.0, 0.0, 0.0, 0.0, 0.03909, 0.5707, 0.07818, 1.141, 0.0, 0.0, 0.2173, 1.12, 0.1634, 0.7675, 0.0, 0.0, 0.0, 0.0, 0.1089, 0.5117, 0.0, 0.0, 0.02926, 0.2561, 0.0, 0.0, 0.08778, 0.7683, 0.0, 0.0, 0.02723, 0.1279, 0.0, 0.0, 0.116, 1.121, 0.1024, 0.8964, 0.0, 0.0, 0.0, 0.0, 0.0, 0.0, 0.0, 0.0, 0.003419, 0.1402, 0.03331, 0.5124, 0.0, 0.0, 0.0, 0.0, 0.06537, 1.121, 0.0, 0.0, 0.0, 0.0, 0.0, 0.0, 0.03217, 0.2802, 0.0, 0.0, 0.1667, 1.12, 0.08373, 0.512, 0.0, 0.0, 0.0, 0.0, 0.0, 0.0, 0.0, 0.0, 0.0, 0.0])
me_cylinder_002.use_remesh_preserve_volume = False
me_cylinder_002.use_remesh_preserve_attributes = False
me_cylinder_002.use_mirror_vertex_groups = False
me_cylinder_002.update()
me_cylinder_001 = bpy.data.meshes.new('Cylinder.001')
me_cylinder_001.from_pydata([(-3.833, 18.37, 10.76), (-3.833, 18.37, 21.83), (-1.416, 15.4, 19.12), (-3.077, 18.22, 10.76), (-3.077, 18.22, 21.83), (-1.216, 16.4, 19.12), (-2.437, 17.8, 10.76), (-2.437, 17.8, 21.83), (-1.416, 17.4, 19.12), (-2.009, 17.16, 10.76), (-2.009, 17.16, 21.83), (-1.983, 18.25, 19.12), (-1.859, 16.4, 10.76), (-1.859, 16.4, 21.83), (-2.831, 18.82, 19.12), (-2.009, 15.65, 10.76), (-2.009, 15.65, 21.83), (-3.833, 19.02, 19.12), (-2.437, 15.01, 10.76), (-2.437, 15.01, 21.83), (-3.077, 14.58, 10.76), (-3.077, 14.58, 21.83), (-5.682, 18.25, 19.12), (-3.833, 14.43, 10.76), (-3.833, 14.43, 21.83), (-6.25, 17.4, 19.12), (-4.588, 14.58, 10.76), (-4.588, 14.58, 21.83), (-6.449, 16.4, 19.12), (-5.228, 15.01, 10.76), (-5.228, 15.01, 21.83), (-6.25, 15.4, 19.12), (-5.656, 15.65, 10.76), (-5.656, 15.65, 21.83), (-5.682, 14.55, 19.12), (-5.806, 16.4, 10.76), (-5.806, 16.4, 21.83), (-4.834, 13.98, 19.12), (-5.656, 17.16, 10.76), (-5.656, 17.16, 21.83), (-3.833, 13.78, 19.12), (-5.228, 17.8, 10.76), (-5.228, 17.8, 21.83), (-2.831, 13.98, 19.12), (-4.588, 18.22, 10.76), (-4.588, 18.22, 21.83), (-1.983, 14.55, 19.12), (-4.834, 18.82, 19.12), (-3.833, 19.02, 19.85), (-6.25, 17.4, 19.85), (-3.077, 18.22, 19.01), (-4.834, 18.82, 19.85), (-5.682, 14.55, 19.85), (-5.682, 18.25, 19.85), (-2.437, 17.8, 19.01), (-6.449, 16.4, 19.85), (-2.831, 13.98, 19.85), (-6.25, 15.4, 19.85), (-2.009, 17.16, 19.01), (-4.834, 13.98, 19.85), (-1.216, 16.4, 19.85), (-3.833, 13.78, 19.85), (-1.859, 16.4, 19.01), (-1.983, 14.55, 19.85), (-2.831, 18.82, 19.85), (-1.416, 15.4, 19.85), (-2.009, 15.65, 19.01), (-1.416, 17.4, 19.85), (-3.833, 18.37, 19.01), (-1.983, 18.25, 19.85), (-2.437, 15.01, 19.01), (-3.077, 14.58, 19.01), (-3.833, 14.43, 19.01), (-4.588, 14.58, 19.01), (-5.228, 15.01, 19.01), (-5.656, 15.65, 19.01), (-5.806, 16.4, 19.01), (-5.656, 17.16, 19.01), (-5.228, 17.8, 19.01), (-4.588, 18.22, 19.01), (-3.833, 18.37, 19.98), (-5.656, 17.16, 19.98), (-4.588, 18.22, 19.98), (-5.228, 15.01, 19.98), (-5.228, 17.8, 19.98), (-5.806, 16.4, 19.98), (-3.077, 14.58, 19.98), (-5.656, 15.65, 19.98), (-4.588, 14.58, 19.98), (-1.859, 16.4, 19.98), (-3.833, 14.43, 19.98), (-2.437, 15.01, 19.98), (-3.077, 18.22, 19.98), (-2.009, 15.65, 19.98), (-2.009, 17.16, 19.98), (-2.437, 17.8, 19.98)], [], [(92, 4, 7, 95), (62, 5, 2, 66), (95, 7, 10, 94), (94, 10, 13, 89), (50, 14, 11, 54), (89, 13, 16, 93), (93, 16, 19, 91), (34, 52, 57, 31), (91, 19, 21, 86), (40, 61, 59, 37), (86, 21, 24, 90), (46, 63, 56, 43), (90, 24, 27, 88), (5, 60, 65, 2), (88, 27, 30, 83), (8, 67, 60, 5), (83, 30, 33, 87), (12, 62, 66, 15), (87, 33, 36, 85), (64, 14, 17, 48), (85, 36, 39, 81), (78, 22, 47, 79), (81, 39, 42, 84), (76, 28, 25, 77), (84, 42, 45, 82), (82, 45, 1, 80), (4, 1, 45, 42, 39, 36, 33, 30, 27, 24, 21, 19, 16, 13, 10, 7), (72, 40, 37, 73), (70, 46, 43, 71), (74, 34, 31, 75), (50, 3, 0, 68), (77, 25, 22, 78), (75, 31, 28, 76), (73, 37, 34, 74), (71, 43, 40, 72), (66, 2, 46, 70), (58, 8, 5, 62), (28, 55, 49, 25), (31, 57, 55, 28), (37, 59, 52, 34), (43, 56, 61, 40), (2, 65, 63, 46), (3, 50, 54, 6), (11, 69, 67, 8), (14, 64, 69, 11), (79, 47, 17, 68), (41, 78, 79, 44), (92, 64, 48, 80), (54, 11, 8, 58), (25, 49, 53, 22), (35, 76, 77, 38), (22, 53, 51, 47), (47, 51, 48, 17), (23, 72, 73, 26), (18, 70, 71, 20), (29, 74, 75, 32), (14, 50, 68, 17), (38, 77, 78, 41), (32, 75, 76, 35), (26, 73, 74, 29), (20, 71, 72, 23), (15, 66, 70, 18), (9, 58, 62, 12), (44, 79, 68, 0), (6, 54, 58, 9), (64, 92, 95, 69), (69, 95, 94, 67), (67, 94, 89, 60), (60, 89, 93, 65), (65, 93, 91, 63), (63, 91, 86, 56), (56, 86, 90, 61), (61, 90, 88, 59), (59, 88, 83, 52), (52, 83, 87, 57), (57, 87, 85, 55), (55, 85, 81, 49), (49, 81, 84, 53), (53, 84, 82, 51), (51, 82, 80, 48), (4, 92, 80, 1)])
_uv = me_cylinder_001.uv_layers.new(name='UVMap')
_uv.uv.foreach_set('vector', [0.06551, 1.141, 0.06571, 1.17, 0.05302, 1.17, 0.05283, 1.142, 0.23, 1.12, 0.23, 1.125, 0.2174, 1.125, 0.2173, 1.12, 0.05283, 1.142, 0.05302, 1.17, 0.04034, 1.17, 0.04015, 1.142, 0.04015, 1.142, 0.04034, 1.17, 0.02766, 1.17, 0.02747, 1.142, 0.06537, 1.121, 0.06541, 1.127, 0.05274, 1.127, 0.0527, 1.121, 0.2302, 1.14, 0.2305, 1.168, 0.2179, 1.168, 0.2175, 1.14, 0.2175, 1.14, 0.2179, 1.168, 0.2052, 1.168, 0.2049, 1.14, 0.1541, 1.126, 0.1541, 1.135, 0.1415, 1.135, 0.1414, 1.126, 0.2049, 1.14, 0.2052, 1.168, 0.1925, 1.169, 0.1922, 1.14, 0.1794, 1.126, 0.1795, 1.135, 0.1668, 1.135, 0.1667, 1.126, 0.1922, 1.14, 0.1925, 1.169, 0.1798, 1.169, 0.1795, 1.14, 0.2047, 1.125, 0.2048, 1.134, 0.1921, 1.135, 0.192, 1.125, 0.1795, 1.14, 0.1798, 1.169, 0.1672, 1.169, 0.1669, 1.141, 0.23, 1.125, 0.2301, 1.134, 0.2175, 1.134, 0.2174, 1.125, 0.1669, 1.141, 0.1672, 1.169, 0.1545, 1.169, 0.1542, 1.141, 0.04006, 1.127, 0.04012, 1.136, 0.02744, 1.136, 0.02738, 1.127, 0.1542, 1.141, 0.1545, 1.169, 0.1418, 1.169, 0.1415, 1.141, 0.2305, 1.023, 0.23, 1.12, 0.2173, 1.12, 0.2179, 1.023, 0.1415, 1.141, 0.1418, 1.169, 0.1291, 1.169, 0.1289, 1.141, 0.06547, 1.136, 0.06541, 1.127, 0.07808, 1.127, 0.07814, 1.136, 0.1289, 1.141, 0.1291, 1.169, 0.1164, 1.169, 0.1162, 1.141, 0.1034, 1.121, 0.1034, 1.126, 0.09074, 1.126, 0.0907, 1.121, 0.1162, 1.141, 0.1164, 1.169, 0.1038, 1.169, 0.1035, 1.141, 0.1287, 1.121, 0.1287, 1.126, 0.1161, 1.126, 0.116, 1.121, 0.1035, 1.141, 0.1038, 1.169, 0.09107, 1.17, 0.09085, 1.141, 0.09085, 1.141, 0.09107, 1.17, 0.07839, 1.17, 0.07818, 1.141, 0.07182, 1.174, 0.06139, 1.17, 0.05009, 1.17, 0.03966, 1.174, 0.03167, 1.182, 0.02735, 1.193, 0.02735, 1.204, 0.03167, 1.215, 0.03966, 1.222, 0.05009, 1.227, 0.06139, 1.227, 0.07182, 1.222, 0.07981, 1.215, 0.08413, 1.204, 0.08413, 1.193, 0.07981, 1.182, 0.1793, 1.12, 0.1794, 1.126, 0.1667, 1.126, 0.1667, 1.12, 0.2046, 1.12, 0.2047, 1.125, 0.192, 1.125, 0.192, 1.12, 0.154, 1.121, 0.1541, 1.126, 0.1414, 1.126, 0.1413, 1.121, 0.06537, 1.121, 0.06662, 1.025, 0.07922, 1.025, 0.07803, 1.121, 0.116, 1.121, 0.1161, 1.126, 0.1034, 1.126, 0.1034, 1.121, 0.1413, 1.121, 0.1414, 1.126, 0.1287, 1.126, 0.1287, 1.121, 0.1667, 1.12, 0.1667, 1.126, 0.1541, 1.126, 0.154, 1.121, 0.192, 1.12, 0.192, 1.125, 0.1794, 1.126, 0.1793, 1.12, 0.2173, 1.12, 0.2174, 1.125, 0.2047, 1.125, 0.2046, 1.12, 0.04002, 1.121, 0.04006, 1.127, 0.02738, 1.127, 0.02735, 1.122, 0.1287, 1.126, 0.1288, 1.135, 0.1161, 1.135, 0.1161, 1.126, 0.1414, 1.126, 0.1415, 1.135, 0.1288, 1.135, 0.1287, 1.126, 0.1667, 1.126, 0.1668, 1.135, 0.1541, 1.135, 0.1541, 1.126, 0.192, 1.125, 0.1921, 1.135, 0.1795, 1.135, 0.1794, 1.126, 0.2174, 1.125, 0.2175, 1.134, 0.2048, 1.134, 0.2047, 1.125, 0.06662, 1.025, 0.06537, 1.121, 0.0527, 1.121, 0.05401, 1.025, 0.05274, 1.127, 0.0528, 1.136, 0.04012, 1.136, 0.04006, 1.127, 0.06541, 1.127, 0.06547, 1.136, 0.0528, 1.136, 0.05274, 1.127, 0.0907, 1.121, 0.09074, 1.126, 0.07808, 1.127, 0.07803, 1.121, 0.1044, 1.025, 0.1034, 1.121, 0.0907, 1.121, 0.09183, 1.025, 0.06551, 1.141, 0.06547, 1.136, 0.07814, 1.136, 0.07818, 1.141, 0.0527, 1.121, 0.05274, 1.127, 0.04006, 1.127, 0.04002, 1.121, 0.1161, 1.126, 0.1161, 1.135, 0.1035, 1.135, 0.1034, 1.126, 0.1296, 1.024, 0.1287, 1.121, 0.116, 1.121, 0.117, 1.024, 0.1034, 1.126, 0.1035, 1.135, 0.09081, 1.136, 0.09074, 1.126, 0.09074, 1.126, 0.09081, 1.136, 0.07814, 1.136, 0.07808, 1.127, 0.1801, 1.024, 0.1793, 1.12, 0.1667, 1.12, 0.1675, 1.024, 0.2053, 1.024, 0.2046, 1.12, 0.192, 1.12, 0.1927, 1.024, 0.1548, 1.024, 0.154, 1.121, 0.1413, 1.121, 0.1422, 1.024, 0.06541, 1.127, 0.06537, 1.121, 0.07803, 1.121, 0.07808, 1.127, 0.117, 1.024, 0.116, 1.121, 0.1034, 1.121, 0.1044, 1.025, 0.1422, 1.024, 0.1413, 1.121, 0.1287, 1.121, 0.1296, 1.024, 0.1675, 1.024, 0.1667, 1.12, 0.154, 1.121, 0.1548, 1.024, 0.1927, 1.024, 0.192, 1.12, 0.1793, 1.12, 0.1801, 1.024, 0.2179, 1.023, 0.2173, 1.12, 0.2046, 1.12, 0.2053, 1.024, 0.04141, 1.025, 0.04002, 1.121, 0.02735, 1.122, 0.0288, 1.025, 0.09183, 1.025, 0.0907, 1.121, 0.07803, 1.121, 0.07922, 1.025, 0.05401, 1.025, 0.0527, 1.121, 0.04002, 1.121, 0.04141, 1.025, 0.06547, 1.136, 0.06551, 1.141, 0.05283, 1.142, 0.0528, 1.136, 0.0528, 1.136, 0.05283, 1.142, 0.04015, 1.142, 0.04012, 1.136, 0.04012, 1.136, 0.04015, 1.142, 0.02747, 1.142, 0.02744, 1.136, 0.2301, 1.134, 0.2302, 1.14, 0.2175, 1.14, 0.2175, 1.134, 0.2175, 1.134, 0.2175, 1.14, 0.2049, 1.14, 0.2048, 1.134, 0.2048, 1.134, 0.2049, 1.14, 0.1922, 1.14, 0.1921, 1.135, 0.1921, 1.135, 0.1922, 1.14, 0.1795, 1.14, 0.1795, 1.135, 0.1795, 1.135, 0.1795, 1.14, 0.1669, 1.141, 0.1668, 1.135, 0.1668, 1.135, 0.1669, 1.141, 0.1542, 1.141, 0.1541, 1.135, 0.1541, 1.135, 0.1542, 1.141, 0.1415, 1.141, 0.1415, 1.135, 0.1415, 1.135, 0.1415, 1.141, 0.1289, 1.141, 0.1288, 1.135, 0.1288, 1.135, 0.1289, 1.141, 0.1162, 1.141, 0.1161, 1.135, 0.1161, 1.135, 0.1162, 1.141, 0.1035, 1.141, 0.1035, 1.135, 0.1035, 1.135, 0.1035, 1.141, 0.09085, 1.141, 0.09081, 1.136, 0.09081, 1.136, 0.09085, 1.141, 0.07818, 1.141, 0.07814, 1.136, 0.06571, 1.17, 0.06551, 1.141, 0.07818, 1.141, 0.07839, 1.17])
me_cylinder_001.use_remesh_preserve_volume = False
me_cylinder_001.use_remesh_preserve_attributes = False
me_cylinder_001.use_mirror_vertex_groups = False
me_cylinder_001.update()
me_cylinder = bpy.data.meshes.new('Cylinder')
me_cylinder.from_pydata([(1.39, 10.92, 8.817), (1.39, 10.92, 22.69), (4.154, 7.299, 19.25), (2.337, 10.73, 8.817), (2.337, 10.73, 22.69), (4.382, 8.444, 19.25), (3.14, 10.19, 8.817), (3.14, 10.19, 22.69), (4.154, 9.589, 19.25), (3.676, 9.391, 8.817), (3.676, 9.391, 22.69), (3.505, 10.56, 19.25), (3.864, 8.444, 8.817), (3.864, 8.444, 22.69), (2.535, 11.21, 19.25), (3.676, 7.497, 8.817), (3.676, 7.497, 22.69), (1.39, 11.44, 19.25), (3.14, 6.694, 8.817), (3.14, 6.694, 22.69), (2.337, 6.158, 8.817), (2.337, 6.158, 22.69), (-0.7259, 10.56, 19.25), (1.39, 5.969, 8.817), (1.39, 5.969, 22.69), (-1.374, 9.589, 19.25), (0.4428, 6.158, 8.817), (0.4428, 6.158, 22.69), (-1.602, 8.444, 19.25), (-0.3601, 6.694, 8.817), (-0.3601, 6.694, 22.69), (-1.374, 7.299, 19.25), (-0.8965, 7.497, 8.817), (-0.8965, 7.497, 22.69), (-0.7259, 6.328, 19.25), (-1.085, 8.444, 8.817), (-1.085, 8.444, 22.69), (0.2448, 5.68, 19.25), (-0.8965, 9.391, 8.817), (-0.8965, 9.391, 22.69), (1.39, 5.452, 19.25), (-0.3601, 10.19, 8.817), (-0.3601, 10.19, 22.69), (2.535, 5.68, 19.25), (0.4428, 10.73, 8.817), (0.4428, 10.73, 22.69), (3.505, 6.328, 19.25), (0.2448, 11.21, 19.25), (1.39, 11.44, 20.26), (-1.374, 9.589, 20.26), (2.337, 10.73, 19.0), (0.2448, 11.21, 20.26), (-0.7259, 6.328, 20.26), (-0.7259, 10.56, 20.26), (3.14, 10.19, 19.0), (-1.602, 8.444, 20.26), (2.535, 5.68, 20.26), (-1.374, 7.299, 20.26), (3.676, 9.391, 19.0), (0.2448, 5.68, 20.26), (4.382, 8.444, 20.26), (1.39, 5.452, 20.26), (3.864, 8.444, 19.0), (3.505, 6.328, 20.26), (2.535, 11.21, 20.26), (4.154, 7.299, 20.26), (3.676, 7.497, 19.0), (4.154, 9.589, 20.26), (1.39, 10.92, 19.0), (3.505, 10.56, 20.26), (3.14, 6.694, 19.0), (2.337, 6.158, 19.0), (1.39, 5.969, 19.0), (0.4428, 6.158, 19.0), (-0.3601, 6.694, 19.0), (-0.8965, 7.497, 19.0), (-1.085, 8.444, 19.0), (-0.8965, 9.391, 19.0), (-0.3601, 10.19, 19.0), (0.4428, 10.73, 19.0), (1.39, 10.92, 20.54), (-0.8965, 9.391, 20.54), (0.4428, 10.73, 20.54), (-0.3601, 6.694, 20.54), (-0.3601, 10.19, 20.54), (-1.085, 8.444, 20.54), (2.337, 6.158, 20.54), (-0.8965, 7.497, 20.54), (0.4428, 6.158, 20.54), (3.864, 8.444, 20.54), (1.39, 5.969, 20.54), (3.14, 6.694, 20.54), (2.337, 10.73, 20.54), (3.676, 7.497, 20.54), (3.676, 9.391, 20.54), (3.14, 10.19, 20.54)], [], [(92, 4, 7, 95), (62, 5, 2, 66), (95, 7, 10, 94), (94, 10, 13, 89), (50, 14, 11, 54), (89, 13, 16, 93), (93, 16, 19, 91), (34, 52, 57, 31), (91, 19, 21, 86), (40, 61, 59, 37), (86, 21, 24, 90), (46, 63, 56, 43), (90, 24, 27, 88), (5, 60, 65, 2), (88, 27, 30, 83), (8, 67, 60, 5), (83, 30, 33, 87), (12, 62, 66, 15), (87, 33, 36, 85), (64, 14, 17, 48), (85, 36, 39, 81), (78, 22, 47, 79), (81, 39, 42, 84), (76, 28, 25, 77), (84, 42, 45, 82), (82, 45, 1, 80), (4, 1, 45, 42, 39, 36, 33, 30, 27, 24, 21, 19, 16, 13, 10, 7), (72, 40, 37, 73), (70, 46, 43, 71), (74, 34, 31, 75), (50, 3, 0, 68), (77, 25, 22, 78), (75, 31, 28, 76), (73, 37, 34, 74), (71, 43, 40, 72), (66, 2, 46, 70), (58, 8, 5, 62), (28, 55, 49, 25), (31, 57, 55, 28), (37, 59, 52, 34), (43, 56, 61, 40), (2, 65, 63, 46), (3, 50, 54, 6), (11, 69, 67, 8), (14, 64, 69, 11), (79, 47, 17, 68), (41, 78, 79, 44), (92, 64, 48, 80), (54, 11, 8, 58), (25, 49, 53, 22), (35, 76, 77, 38), (22, 53, 51, 47), (47, 51, 48, 17), (23, 72, 73, 26), (18, 70, 71, 20), (29, 74, 75, 32), (14, 50, 68, 17), (38, 77, 78, 41), (32, 75, 76, 35), (26, 73, 74, 29), (20, 71, 72, 23), (15, 66, 70, 18), (9, 58, 62, 12), (44, 79, 68, 0), (6, 54, 58, 9), (64, 92, 95, 69), (69, 95, 94, 67), (67, 94, 89, 60), (60, 89, 93, 65), (65, 93, 91, 63), (63, 91, 86, 56), (56, 86, 90, 61), (61, 90, 88, 59), (59, 88, 83, 52), (52, 83, 87, 57), (57, 87, 85, 55), (55, 85, 81, 49), (49, 81, 84, 53), (53, 84, 82, 51), (51, 82, 80, 48), (4, 92, 80, 1)])
_uv = me_cylinder.uv_layers.new(name='UVMap')
_uv.uv.foreach_set('vector', [0.06551, 1.141, 0.06571, 1.17, 0.05302, 1.17, 0.05283, 1.142, 0.23, 1.12, 0.23, 1.125, 0.2174, 1.125, 0.2173, 1.12, 0.05283, 1.142, 0.05302, 1.17, 0.04034, 1.17, 0.04015, 1.142, 0.04015, 1.142, 0.04034, 1.17, 0.02766, 1.17, 0.02747, 1.142, 0.06537, 1.121, 0.06541, 1.127, 0.05274, 1.127, 0.0527, 1.121, 0.2302, 1.14, 0.2305, 1.168, 0.2179, 1.168, 0.2175, 1.14, 0.2175, 1.14, 0.2179, 1.168, 0.2052, 1.168, 0.2049, 1.14, 0.1541, 1.126, 0.1541, 1.135, 0.1415, 1.135, 0.1414, 1.126, 0.2049, 1.14, 0.2052, 1.168, 0.1925, 1.169, 0.1922, 1.14, 0.1794, 1.126, 0.1795, 1.135, 0.1668, 1.135, 0.1667, 1.126, 0.1922, 1.14, 0.1925, 1.169, 0.1798, 1.169, 0.1795, 1.14, 0.2047, 1.125, 0.2048, 1.134, 0.1921, 1.135, 0.192, 1.125, 0.1795, 1.14, 0.1798, 1.169, 0.1672, 1.169, 0.1669, 1.141, 0.23, 1.125, 0.2301, 1.134, 0.2175, 1.134, 0.2174, 1.125, 0.1669, 1.141, 0.1672, 1.169, 0.1545, 1.169, 0.1542, 1.141, 0.04006, 1.127, 0.04012, 1.136, 0.02744, 1.136, 0.02738, 1.127, 0.1542, 1.141, 0.1545, 1.169, 0.1418, 1.169, 0.1415, 1.141, 0.2305, 1.023, 0.23, 1.12, 0.2173, 1.12, 0.2179, 1.023, 0.1415, 1.141, 0.1418, 1.169, 0.1291, 1.169, 0.1289, 1.141, 0.06547, 1.136, 0.06541, 1.127, 0.07808, 1.127, 0.07814, 1.136, 0.1289, 1.141, 0.1291, 1.169, 0.1164, 1.169, 0.1162, 1.141, 0.1034, 1.121, 0.1034, 1.126, 0.09074, 1.126, 0.0907, 1.121, 0.1162, 1.141, 0.1164, 1.169, 0.1038, 1.169, 0.1035, 1.141, 0.1287, 1.121, 0.1287, 1.126, 0.1161, 1.126, 0.116, 1.121, 0.1035, 1.141, 0.1038, 1.169, 0.09107, 1.17, 0.09085, 1.141, 0.09085, 1.141, 0.09107, 1.17, 0.07839, 1.17, 0.07818, 1.141, 0.07182, 1.174, 0.06139, 1.17, 0.05009, 1.17, 0.03966, 1.174, 0.03167, 1.182, 0.02735, 1.193, 0.02735, 1.204, 0.03167, 1.215, 0.03966, 1.222, 0.05009, 1.227, 0.06139, 1.227, 0.07182, 1.222, 0.07981, 1.215, 0.08413, 1.204, 0.08413, 1.193, 0.07981, 1.182, 0.1793, 1.12, 0.1794, 1.126, 0.1667, 1.126, 0.1667, 1.12, 0.2046, 1.12, 0.2047, 1.125, 0.192, 1.125, 0.192, 1.12, 0.154, 1.121, 0.1541, 1.126, 0.1414, 1.126, 0.1413, 1.121, 0.06537, 1.121, 0.06662, 1.025, 0.07922, 1.025, 0.07803, 1.121, 0.116, 1.121, 0.1161, 1.126, 0.1034, 1.126, 0.1034, 1.121, 0.1413, 1.121, 0.1414, 1.126, 0.1287, 1.126, 0.1287, 1.121, 0.1667, 1.12, 0.1667, 1.126, 0.1541, 1.126, 0.154, 1.121, 0.192, 1.12, 0.192, 1.125, 0.1794, 1.126, 0.1793, 1.12, 0.2173, 1.12, 0.2174, 1.125, 0.2047, 1.125, 0.2046, 1.12, 0.04002, 1.121, 0.04006, 1.127, 0.02738, 1.127, 0.02735, 1.122, 0.1287, 1.126, 0.1288, 1.135, 0.1161, 1.135, 0.1161, 1.126, 0.1414, 1.126, 0.1415, 1.135, 0.1288, 1.135, 0.1287, 1.126, 0.1667, 1.126, 0.1668, 1.135, 0.1541, 1.135, 0.1541, 1.126, 0.192, 1.125, 0.1921, 1.135, 0.1795, 1.135, 0.1794, 1.126, 0.2174, 1.125, 0.2175, 1.134, 0.2048, 1.134, 0.2047, 1.125, 0.06662, 1.025, 0.06537, 1.121, 0.0527, 1.121, 0.05401, 1.025, 0.05274, 1.127, 0.0528, 1.136, 0.04012, 1.136, 0.04006, 1.127, 0.06541, 1.127, 0.06547, 1.136, 0.0528, 1.136, 0.05274, 1.127, 0.0907, 1.121, 0.09074, 1.126, 0.07808, 1.127, 0.07803, 1.121, 0.1044, 1.025, 0.1034, 1.121, 0.0907, 1.121, 0.09183, 1.025, 0.06551, 1.141, 0.06547, 1.136, 0.07814, 1.136, 0.07818, 1.141, 0.0527, 1.121, 0.05274, 1.127, 0.04006, 1.127, 0.04002, 1.121, 0.1161, 1.126, 0.1161, 1.135, 0.1035, 1.135, 0.1034, 1.126, 0.1296, 1.024, 0.1287, 1.121, 0.116, 1.121, 0.117, 1.024, 0.1034, 1.126, 0.1035, 1.135, 0.09081, 1.136, 0.09074, 1.126, 0.09074, 1.126, 0.09081, 1.136, 0.07814, 1.136, 0.07808, 1.127, 0.1801, 1.024, 0.1793, 1.12, 0.1667, 1.12, 0.1675, 1.024, 0.2053, 1.024, 0.2046, 1.12, 0.192, 1.12, 0.1927, 1.024, 0.1548, 1.024, 0.154, 1.121, 0.1413, 1.121, 0.1422, 1.024, 0.06541, 1.127, 0.06537, 1.121, 0.07803, 1.121, 0.07808, 1.127, 0.117, 1.024, 0.116, 1.121, 0.1034, 1.121, 0.1044, 1.025, 0.1422, 1.024, 0.1413, 1.121, 0.1287, 1.121, 0.1296, 1.024, 0.1675, 1.024, 0.1667, 1.12, 0.154, 1.121, 0.1548, 1.024, 0.1927, 1.024, 0.192, 1.12, 0.1793, 1.12, 0.1801, 1.024, 0.2179, 1.023, 0.2173, 1.12, 0.2046, 1.12, 0.2053, 1.024, 0.04141, 1.025, 0.04002, 1.121, 0.02735, 1.122, 0.0288, 1.025, 0.09183, 1.025, 0.0907, 1.121, 0.07803, 1.121, 0.07922, 1.025, 0.05401, 1.025, 0.0527, 1.121, 0.04002, 1.121, 0.04141, 1.025, 0.06547, 1.136, 0.06551, 1.141, 0.05283, 1.142, 0.0528, 1.136, 0.0528, 1.136, 0.05283, 1.142, 0.04015, 1.142, 0.04012, 1.136, 0.04012, 1.136, 0.04015, 1.142, 0.02747, 1.142, 0.02744, 1.136, 0.2301, 1.134, 0.2302, 1.14, 0.2175, 1.14, 0.2175, 1.134, 0.2175, 1.134, 0.2175, 1.14, 0.2049, 1.14, 0.2048, 1.134, 0.2048, 1.134, 0.2049, 1.14, 0.1922, 1.14, 0.1921, 1.135, 0.1921, 1.135, 0.1922, 1.14, 0.1795, 1.14, 0.1795, 1.135, 0.1795, 1.135, 0.1795, 1.14, 0.1669, 1.141, 0.1668, 1.135, 0.1668, 1.135, 0.1669, 1.141, 0.1542, 1.141, 0.1541, 1.135, 0.1541, 1.135, 0.1542, 1.141, 0.1415, 1.141, 0.1415, 1.135, 0.1415, 1.135, 0.1415, 1.141, 0.1289, 1.141, 0.1288, 1.135, 0.1288, 1.135, 0.1289, 1.141, 0.1162, 1.141, 0.1161, 1.135, 0.1161, 1.135, 0.1162, 1.141, 0.1035, 1.141, 0.1035, 1.135, 0.1035, 1.135, 0.1035, 1.141, 0.09085, 1.141, 0.09081, 1.136, 0.09081, 1.136, 0.09085, 1.141, 0.07818, 1.141, 0.07814, 1.136, 0.06571, 1.17, 0.06551, 1.141, 0.07818, 1.141, 0.07839, 1.17])
me_cylinder.use_remesh_preserve_volume = False
me_cylinder.use_remesh_preserve_attributes = False
me_cylinder.use_mirror_vertex_groups = False
me_cylinder.update()
me_workshop_001 = bpy.data.meshes.new('workshop.001')
me_workshop_001.from_pydata([(-22.0, -27.5, 3.982), (-22.0, 27.5, 3.982), (18.87, 27.5, 0.3935), (18.08, -28.5, 0.9435), (-23.13, -27.5, 6.529), (-23.13, 27.5, 6.529), (21.13, 27.5, 1.869), (21.13, -28.5, 2.576), (0.0, 27.5, 17.63), (0.0, -27.5, 19.0), (0.0, 27.5, 14.63), (0.0, -27.5, 16.0), (-20.0, -26.0, -25.0), (-20.0, 26.0, -25.0), (18.0, 26.0, -25.0), (18.0, -26.0, -25.0), (-20.0, -26.0, 5.0), (-20.0, 26.0, 5.0), (18.0, 26.0, 1.0), (18.0, -26.0, 1.0), (0.0, 26.0, 14.63), (0.0, -26.0, 16.0), (18.0, 11.0, 1.0), (18.0, 11.0, -25.0), (18.0, -13.0, 1.0), (18.0, -13.0, -25.0), (18.0, 11.0, -5.5), (18.0, -13.0, -5.5), (16.0, 24.29, -25.0), (16.0, -24.28, -25.0), (16.0, 11.0, -25.0), (16.0, -13.0, -25.0), (16.0, 11.0, -5.5), (16.0, -13.0, -5.5), (-18.0, -24.26, -25.0), (-18.0, 24.26, -25.0), (16.0, 24.29, 0.0), (-18.0, -24.26, 0.0), (-18.0, 24.26, 0.0)], [(29, 34)], [(4, 5, 1, 0), (6, 2, 10, 8), (6, 7, 3, 2), (3, 7, 9, 11), (11, 10, 2, 3), (9, 8, 5, 4), (7, 6, 8, 9), (0, 1, 10, 11), (9, 4, 0, 11), (5, 8, 10, 1), (16, 17, 13, 12), (17, 20, 18, 14, 13), (24, 19, 15, 25, 27), (19, 21, 16, 12, 15), (21, 20, 17, 16), (19, 24, 22, 18, 20, 21), (18, 22, 26, 23, 14), (12, 13, 14, 23, 25, 15), (22, 24, 27, 26), (23, 14, 28, 30), (27, 25, 31, 33), (26, 27, 33, 32), (15, 25, 31, 29), (23, 26, 32, 30), (13, 12, 34, 35), (28, 35, 38, 36), (35, 34, 37, 38)])
_uv = me_workshop_001.uv_layers.new(name='UVMap')
_uv.uv.foreach_set('vector', [0.954, 0.5013, 0.9524, 7.581e-05, 0.9772, 0.0, 0.9787, 0.5012, 0.857, 0.5019, 0.8804, 0.5097, 0.7496, 0.7071, 0.7225, 0.7101, 0.9787, 0.5012, 0.9802, 0.0, 1.0, 6.064e-05, 0.9985, 0.5012, 0.6483, 0.8996, 0.625, 0.9075, 0.4904, 0.6993, 0.5176, 0.7022, 0.492, 0.5019, 0.4904, 0.0007072, 0.7209, 0.0, 0.7225, 0.5012, 0.251, 0.5019, 0.2494, 0.0007346, 0.4889, 0.0, 0.4904, 0.5012, 0.2479, 0.0, 0.2494, 0.5012, 0.001537, 0.5019, 0.0, 0.0007605, 0.9524, 0.0007008, 0.9509, 0.5019, 0.7225, 0.5012, 0.724, 0.0, 0.4904, 0.6993, 0.626, 0.5019, 0.648, 0.5146, 0.5176, 0.7022, 0.858, 0.9074, 0.7225, 0.7101, 0.7496, 0.7071, 0.88, 0.8947, 0.5497, 0.8927, 0.5484, 0.447, 0.6723, 0.4467, 0.6736, 0.8923, 0.9992, 0.7048, 0.8275, 0.7985, 0.6736, 0.6695, 0.6743, 0.4467, 1.0, 0.4477, 0.1289, 0.1121, 0.1286, 0.0006836, 0.3514, 0.0, 0.3517, 0.1114, 0.2403, 0.1118, 0.0, 0.5758, 0.1539, 0.4467, 0.3256, 0.5405, 0.3264, 0.7976, 0.0006836, 0.7986, 0.3541, 0.8933, 0.3528, 0.4476, 0.5484, 0.447, 0.5497, 0.8927, 0.1286, 0.0006836, 0.1289, 0.1121, 0.1296, 0.3349, 0.1299, 0.4463, 0.001367, 0.4467, 0.0, 0.001078, 0.1299, 0.4463, 0.1296, 0.3349, 0.241, 0.3346, 0.3524, 0.3342, 0.3528, 0.4457, 0.6798, 0.0009992, 0.6784, 0.4467, 0.3528, 0.4457, 0.3534, 0.2228, 0.3538, 0.1114, 0.3541, 0.0, 0.1292, 0.2235, 0.1289, 0.1121, 0.2403, 0.1118, 0.2407, 0.2232, 0.3524, 0.3342, 0.3528, 0.4457, 0.3528, 0.4457, 0.3524, 0.3342, 0.2403, 0.1118, 0.3517, 0.1114, 0.3517, 0.1114, 0.2403, 0.1118, 0.2407, 0.2232, 0.2403, 0.1118, 0.2403, 0.1118, 0.2407, 0.2232, 0.3514, 0.0, 0.3517, 0.1114, 0.3517, 0.1114, 0.3514, 0.0, 0.3524, 0.3342, 0.241, 0.3346, 0.241, 0.3346, 0.3524, 0.3342, 0.6723, 0.4467, 0.6736, 0.8923, 0.6736, 0.8923, 0.6723, 0.4467, 0.0, 0.0, 0.0, 0.0, 0.0, 0.0, 0.0, 0.0, 0.6723, 0.4467, 0.6736, 0.8923, 0.6736, 0.8923, 0.6723, 0.4467])
me_workshop_001.use_remesh_preserve_volume = False
me_workshop_001.use_remesh_preserve_attributes = False
me_workshop_001.use_mirror_vertex_groups = False
me_workshop_001.update()
me_cube = bpy.data.meshes.new('Cube')
me_cube.from_pydata([(-36.0, -36.0, -25.0), (-36.0, 36.0, -25.0), (-35.0, 36.0, -25.0), (-35.0, -36.0, -25.0), (-36.0, -36.0, 25.0), (-36.0, 36.0, 25.0), (-35.0, 36.0, 25.0), (-35.0, -36.0, 25.0)], [], [(4, 5, 1, 0), (5, 6, 2, 1), (6, 7, 3, 2), (7, 4, 0, 3), (0, 1, 2, 3), (7, 6, 5, 4)])
me_cube.use_remesh_preserve_volume = False
me_cube.use_remesh_preserve_attributes = False
me_cube.use_mirror_vertex_groups = False
me_cube.update()

# ---- objects
ob_door_left_001 = bpy.data.objects.new('door_left.001', me_cube_004)
ob_door_left = bpy.data.objects.new('door_left', me_cube_001)
ob_wheel_001 = bpy.data.objects.new('wheel.001', me_cylinder_004)
ob_tube3 = bpy.data.objects.new('tube3', me_cylinder_003)
ob_wheel = bpy.data.objects.new('wheel', me_cylinder_002)
ob_tube2 = bpy.data.objects.new('tube2', me_cylinder_001)
ob_tube1 = bpy.data.objects.new('tube1', me_cylinder)
ob_roof = bpy.data.objects.new('roof', me_workshop_001)
ob_cube = bpy.data.objects.new('Cube', me_cube)

# ---- transforms, parenting, visibility, modifiers, constraints
ob_door_left_001.location = (0.0, 0.0, 0.0)
ob_door_left_001.rotation_euler = (0.0, 0.0, 0.6109)
ob_door_left_001.lineart.crease_threshold = 0.0
ob_door_left.location = (0.0, 0.0, 0.0)
ob_door_left.rotation_euler = (0.0, 0.0, 0.6109)
ob_door_left.lineart.crease_threshold = 0.0
ob_wheel_001.location = (0.0, 0.0, 0.0)
ob_wheel_001.lineart.crease_threshold = 0.0
ob_tube3.location = (0.0, 0.0, 0.0)
ob_tube3.lineart.crease_threshold = 0.0
ob_wheel.location = (0.0, 0.0, 29.49)
ob_wheel.lineart.crease_threshold = 0.0
ob_tube2.location = (0.0, 0.0, 0.0)
ob_tube2.lineart.crease_threshold = 0.0
ob_tube1.location = (0.0, 0.0, 0.0)
ob_tube1.lineart.crease_threshold = 0.0
ob_roof.location = (0.0, 0.0, 0.0)
ob_roof.rotation_euler = (0.0, 0.0, 0.6109)
ob_roof.lineart.crease_threshold = 0.0
ob_cube.location = (0.0, 0.0, 0.0)
ob_cube.lineart.crease_threshold = 0.0

# ---- collection membership
col_collection_1.objects.link(ob_door_left_001)
col_collection_1.objects.link(ob_door_left)
col_collection_1.objects.link(ob_wheel_001)
col_collection_1.objects.link(ob_tube3)
col_collection_1.objects.link(ob_wheel)
col_collection_1.objects.link(ob_tube2)
col_collection_1.objects.link(ob_tube1)
col_collection_1.objects.link(ob_roof)
col_collection_1.objects.link(ob_cube)

# ---- scene / render settings (as saved in the file)
scene.frame_start = 1; scene.frame_end = 250; scene.frame_set(35)
scene.render.engine = 'BLENDER_EEVEE_NEXT'
scene.render.image_settings.color_mode = 'RGB'
scene.render.image_settings.compression = 90
scene.render.resolution_percentage = 50
scene.render.dither_intensity = 0.0
scene.render.bake_margin = 2
scene.render.bake_bias = 0.0
scene.cycles.use_denoising = False
scene.cycles.samples = 10
scene.cycles.sampling_pattern = 'TABULATED_SOBOL'
scene.cycles.light_sampling_threshold = 0.0
scene.cycles.use_adaptive_sampling = False
scene.cycles.use_light_tree = False
scene.cycles.blur_glossy = 0.0
scene.cycles.volume_bounces = 1
scene.cycles.pixel_filter_type = 'GAUSSIAN'
scene.cycles.sample_clamp_indirect = 0.0
scene.view_settings.view_transform = 'Standard'
bpy.context.view_layer.update()

# ---- added for rendering (the .blend has no active camera and no usable light): camera, sun
cam_auto = bpy.data.cameras.new('AutoCamera')
cam_auto.lens = 50.0
cam_auto.sensor_width = 36.0
cam_auto.clip_end = 1922.99
ob_auto_camera = bpy.data.objects.new('AutoCamera', cam_auto)
scene.collection.objects.link(ob_auto_camera)
ob_auto_camera.location = (110.137, -131.793, 91.6526)
ob_auto_camera.rotation_euler = (1.09748, -7.21219e-08, 0.694738)
scene.camera = ob_auto_camera
light_auto_sun = bpy.data.lights.new('AutoSun', 'SUN')
light_auto_sun.energy = 3.0
light_auto_sun.angle = 0.0523599
ob_auto_sun = bpy.data.objects.new('AutoSun', light_auto_sun)
scene.collection.objects.link(ob_auto_sun)
ob_auto_sun.rotation_euler = (0.872665, 0.174533, 0.523599)
bpy.context.view_layer.update()
